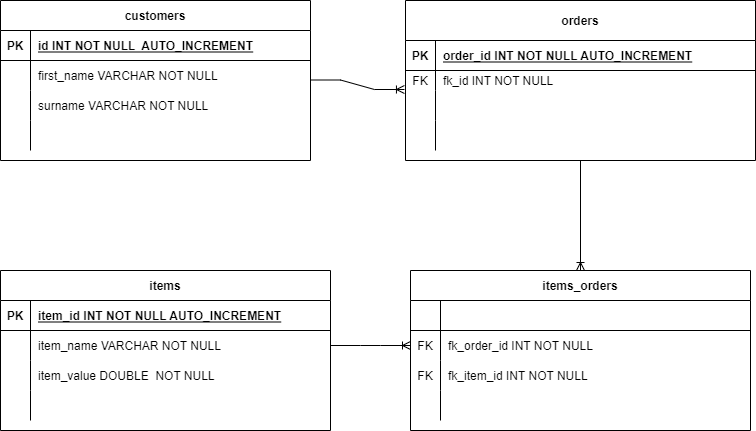

The diagram above was exported from draw.io. Its source (the exported page's mxGraphModel, read from the mxfile embedded in the PNG):
<mxGraphModel dx="1382" dy="764" grid="1" gridSize="10" guides="1" tooltips="1" connect="1" arrows="1" fold="1" page="1" pageScale="1" pageWidth="827" pageHeight="1169" math="0" shadow="0">
  <root>
    <mxCell id="0" />
    <mxCell id="1" parent="0" />
    <mxCell id="PLsKmBiHKSiLcVAcU1Ma-5" value="customers" style="shape=table;startSize=30;container=1;collapsible=1;childLayout=tableLayout;fixedRows=1;rowLines=0;fontStyle=1;align=center;resizeLast=1;" parent="1" vertex="1">
      <mxGeometry x="20" y="120" width="310" height="160" as="geometry" />
    </mxCell>
    <mxCell id="PLsKmBiHKSiLcVAcU1Ma-6" value="" style="shape=tableRow;horizontal=0;startSize=0;swimlaneHead=0;swimlaneBody=0;fillColor=none;collapsible=0;dropTarget=0;points=[[0,0.5],[1,0.5]];portConstraint=eastwest;top=0;left=0;right=0;bottom=1;" parent="PLsKmBiHKSiLcVAcU1Ma-5" vertex="1">
      <mxGeometry y="30" width="310" height="30" as="geometry" />
    </mxCell>
    <mxCell id="PLsKmBiHKSiLcVAcU1Ma-7" value="PK" style="shape=partialRectangle;connectable=0;fillColor=none;top=0;left=0;bottom=0;right=0;fontStyle=1;overflow=hidden;" parent="PLsKmBiHKSiLcVAcU1Ma-6" vertex="1">
      <mxGeometry width="30" height="30" as="geometry">
        <mxRectangle width="30" height="30" as="alternateBounds" />
      </mxGeometry>
    </mxCell>
    <mxCell id="PLsKmBiHKSiLcVAcU1Ma-8" value="id INT NOT NULL  AUTO_INCREMENT" style="shape=partialRectangle;connectable=0;fillColor=none;top=0;left=0;bottom=0;right=0;align=left;spacingLeft=6;fontStyle=5;overflow=hidden;" parent="PLsKmBiHKSiLcVAcU1Ma-6" vertex="1">
      <mxGeometry x="30" width="280" height="30" as="geometry">
        <mxRectangle width="280" height="30" as="alternateBounds" />
      </mxGeometry>
    </mxCell>
    <mxCell id="PLsKmBiHKSiLcVAcU1Ma-9" value="" style="shape=tableRow;horizontal=0;startSize=0;swimlaneHead=0;swimlaneBody=0;fillColor=none;collapsible=0;dropTarget=0;points=[[0,0.5],[1,0.5]];portConstraint=eastwest;top=0;left=0;right=0;bottom=0;" parent="PLsKmBiHKSiLcVAcU1Ma-5" vertex="1">
      <mxGeometry y="60" width="310" height="30" as="geometry" />
    </mxCell>
    <mxCell id="PLsKmBiHKSiLcVAcU1Ma-10" value="" style="shape=partialRectangle;connectable=0;fillColor=none;top=0;left=0;bottom=0;right=0;editable=1;overflow=hidden;" parent="PLsKmBiHKSiLcVAcU1Ma-9" vertex="1">
      <mxGeometry width="30" height="30" as="geometry">
        <mxRectangle width="30" height="30" as="alternateBounds" />
      </mxGeometry>
    </mxCell>
    <mxCell id="PLsKmBiHKSiLcVAcU1Ma-11" value="first_name VARCHAR NOT NULL" style="shape=partialRectangle;connectable=0;fillColor=none;top=0;left=0;bottom=0;right=0;align=left;spacingLeft=6;overflow=hidden;" parent="PLsKmBiHKSiLcVAcU1Ma-9" vertex="1">
      <mxGeometry x="30" width="280" height="30" as="geometry">
        <mxRectangle width="280" height="30" as="alternateBounds" />
      </mxGeometry>
    </mxCell>
    <mxCell id="PLsKmBiHKSiLcVAcU1Ma-12" value="" style="shape=tableRow;horizontal=0;startSize=0;swimlaneHead=0;swimlaneBody=0;fillColor=none;collapsible=0;dropTarget=0;points=[[0,0.5],[1,0.5]];portConstraint=eastwest;top=0;left=0;right=0;bottom=0;" parent="PLsKmBiHKSiLcVAcU1Ma-5" vertex="1">
      <mxGeometry y="90" width="310" height="30" as="geometry" />
    </mxCell>
    <mxCell id="PLsKmBiHKSiLcVAcU1Ma-13" value="" style="shape=partialRectangle;connectable=0;fillColor=none;top=0;left=0;bottom=0;right=0;editable=1;overflow=hidden;" parent="PLsKmBiHKSiLcVAcU1Ma-12" vertex="1">
      <mxGeometry width="30" height="30" as="geometry">
        <mxRectangle width="30" height="30" as="alternateBounds" />
      </mxGeometry>
    </mxCell>
    <mxCell id="PLsKmBiHKSiLcVAcU1Ma-14" value="surname VARCHAR NOT NULL" style="shape=partialRectangle;connectable=0;fillColor=none;top=0;left=0;bottom=0;right=0;align=left;spacingLeft=6;overflow=hidden;" parent="PLsKmBiHKSiLcVAcU1Ma-12" vertex="1">
      <mxGeometry x="30" width="280" height="30" as="geometry">
        <mxRectangle width="280" height="30" as="alternateBounds" />
      </mxGeometry>
    </mxCell>
    <mxCell id="PLsKmBiHKSiLcVAcU1Ma-15" value="" style="shape=tableRow;horizontal=0;startSize=0;swimlaneHead=0;swimlaneBody=0;fillColor=none;collapsible=0;dropTarget=0;points=[[0,0.5],[1,0.5]];portConstraint=eastwest;top=0;left=0;right=0;bottom=0;" parent="PLsKmBiHKSiLcVAcU1Ma-5" vertex="1">
      <mxGeometry y="120" width="310" height="30" as="geometry" />
    </mxCell>
    <mxCell id="PLsKmBiHKSiLcVAcU1Ma-16" value="" style="shape=partialRectangle;connectable=0;fillColor=none;top=0;left=0;bottom=0;right=0;editable=1;overflow=hidden;" parent="PLsKmBiHKSiLcVAcU1Ma-15" vertex="1">
      <mxGeometry width="30" height="30" as="geometry">
        <mxRectangle width="30" height="30" as="alternateBounds" />
      </mxGeometry>
    </mxCell>
    <mxCell id="PLsKmBiHKSiLcVAcU1Ma-17" value="" style="shape=partialRectangle;connectable=0;fillColor=none;top=0;left=0;bottom=0;right=0;align=left;spacingLeft=6;overflow=hidden;" parent="PLsKmBiHKSiLcVAcU1Ma-15" vertex="1">
      <mxGeometry x="30" width="280" height="30" as="geometry">
        <mxRectangle width="280" height="30" as="alternateBounds" />
      </mxGeometry>
    </mxCell>
    <mxCell id="PLsKmBiHKSiLcVAcU1Ma-73" style="edgeStyle=orthogonalEdgeStyle;rounded=0;orthogonalLoop=1;jettySize=auto;html=1;entryX=0.5;entryY=0;entryDx=0;entryDy=0;endArrow=ERoneToMany;endFill=0;" parent="1" source="PLsKmBiHKSiLcVAcU1Ma-18" target="PLsKmBiHKSiLcVAcU1Ma-58" edge="1">
      <mxGeometry relative="1" as="geometry" />
    </mxCell>
    <mxCell id="PLsKmBiHKSiLcVAcU1Ma-18" value="orders" style="shape=table;startSize=40;container=1;collapsible=1;childLayout=tableLayout;fixedRows=1;rowLines=0;fontStyle=1;align=center;resizeLast=1;" parent="1" vertex="1">
      <mxGeometry x="425" y="120" width="350" height="160" as="geometry" />
    </mxCell>
    <mxCell id="PLsKmBiHKSiLcVAcU1Ma-19" value="" style="shape=tableRow;horizontal=0;startSize=0;swimlaneHead=0;swimlaneBody=0;fillColor=none;collapsible=0;dropTarget=0;points=[[0,0.5],[1,0.5]];portConstraint=eastwest;top=0;left=0;right=0;bottom=1;" parent="PLsKmBiHKSiLcVAcU1Ma-18" vertex="1">
      <mxGeometry y="40" width="350" height="30" as="geometry" />
    </mxCell>
    <mxCell id="PLsKmBiHKSiLcVAcU1Ma-20" value="PK" style="shape=partialRectangle;connectable=0;fillColor=none;top=0;left=0;bottom=0;right=0;fontStyle=1;overflow=hidden;" parent="PLsKmBiHKSiLcVAcU1Ma-19" vertex="1">
      <mxGeometry width="30" height="30" as="geometry">
        <mxRectangle width="30" height="30" as="alternateBounds" />
      </mxGeometry>
    </mxCell>
    <mxCell id="PLsKmBiHKSiLcVAcU1Ma-21" value="order_id INT NOT NULL AUTO_INCREMENT" style="shape=partialRectangle;connectable=0;fillColor=none;top=0;left=0;bottom=0;right=0;align=left;spacingLeft=6;fontStyle=5;overflow=hidden;" parent="PLsKmBiHKSiLcVAcU1Ma-19" vertex="1">
      <mxGeometry x="30" width="320" height="30" as="geometry">
        <mxRectangle width="320" height="30" as="alternateBounds" />
      </mxGeometry>
    </mxCell>
    <mxCell id="PLsKmBiHKSiLcVAcU1Ma-22" value="" style="shape=tableRow;horizontal=0;startSize=0;swimlaneHead=0;swimlaneBody=0;fillColor=none;collapsible=0;dropTarget=0;points=[[0,0.5],[1,0.5]];portConstraint=eastwest;top=0;left=0;right=0;bottom=0;" parent="PLsKmBiHKSiLcVAcU1Ma-18" vertex="1">
      <mxGeometry y="70" width="350" height="20" as="geometry" />
    </mxCell>
    <mxCell id="PLsKmBiHKSiLcVAcU1Ma-23" value="FK" style="shape=partialRectangle;connectable=0;fillColor=none;top=0;left=0;bottom=0;right=0;editable=1;overflow=hidden;" parent="PLsKmBiHKSiLcVAcU1Ma-22" vertex="1">
      <mxGeometry width="30" height="20" as="geometry">
        <mxRectangle width="30" height="20" as="alternateBounds" />
      </mxGeometry>
    </mxCell>
    <mxCell id="PLsKmBiHKSiLcVAcU1Ma-24" value="fk_id INT NOT NULL" style="shape=partialRectangle;connectable=0;fillColor=none;top=0;left=0;bottom=0;right=0;align=left;spacingLeft=6;overflow=hidden;" parent="PLsKmBiHKSiLcVAcU1Ma-22" vertex="1">
      <mxGeometry x="30" width="320" height="20" as="geometry">
        <mxRectangle width="320" height="20" as="alternateBounds" />
      </mxGeometry>
    </mxCell>
    <mxCell id="PLsKmBiHKSiLcVAcU1Ma-25" value="" style="shape=tableRow;horizontal=0;startSize=0;swimlaneHead=0;swimlaneBody=0;fillColor=none;collapsible=0;dropTarget=0;points=[[0,0.5],[1,0.5]];portConstraint=eastwest;top=0;left=0;right=0;bottom=0;" parent="PLsKmBiHKSiLcVAcU1Ma-18" vertex="1">
      <mxGeometry y="90" width="350" height="30" as="geometry" />
    </mxCell>
    <mxCell id="PLsKmBiHKSiLcVAcU1Ma-26" value="" style="shape=partialRectangle;connectable=0;fillColor=none;top=0;left=0;bottom=0;right=0;editable=1;overflow=hidden;" parent="PLsKmBiHKSiLcVAcU1Ma-25" vertex="1">
      <mxGeometry width="30" height="30" as="geometry">
        <mxRectangle width="30" height="30" as="alternateBounds" />
      </mxGeometry>
    </mxCell>
    <mxCell id="PLsKmBiHKSiLcVAcU1Ma-27" value="" style="shape=partialRectangle;connectable=0;fillColor=none;top=0;left=0;bottom=0;right=0;align=left;spacingLeft=6;overflow=hidden;" parent="PLsKmBiHKSiLcVAcU1Ma-25" vertex="1">
      <mxGeometry x="30" width="320" height="30" as="geometry">
        <mxRectangle width="320" height="30" as="alternateBounds" />
      </mxGeometry>
    </mxCell>
    <mxCell id="PLsKmBiHKSiLcVAcU1Ma-28" value="" style="shape=tableRow;horizontal=0;startSize=0;swimlaneHead=0;swimlaneBody=0;fillColor=none;collapsible=0;dropTarget=0;points=[[0,0.5],[1,0.5]];portConstraint=eastwest;top=0;left=0;right=0;bottom=0;" parent="PLsKmBiHKSiLcVAcU1Ma-18" vertex="1">
      <mxGeometry y="120" width="350" height="30" as="geometry" />
    </mxCell>
    <mxCell id="PLsKmBiHKSiLcVAcU1Ma-29" value="" style="shape=partialRectangle;connectable=0;fillColor=none;top=0;left=0;bottom=0;right=0;editable=1;overflow=hidden;" parent="PLsKmBiHKSiLcVAcU1Ma-28" vertex="1">
      <mxGeometry width="30" height="30" as="geometry">
        <mxRectangle width="30" height="30" as="alternateBounds" />
      </mxGeometry>
    </mxCell>
    <mxCell id="PLsKmBiHKSiLcVAcU1Ma-30" value="" style="shape=partialRectangle;connectable=0;fillColor=none;top=0;left=0;bottom=0;right=0;align=left;spacingLeft=6;overflow=hidden;" parent="PLsKmBiHKSiLcVAcU1Ma-28" vertex="1">
      <mxGeometry x="30" width="320" height="30" as="geometry">
        <mxRectangle width="320" height="30" as="alternateBounds" />
      </mxGeometry>
    </mxCell>
    <mxCell id="PLsKmBiHKSiLcVAcU1Ma-31" value="items" style="shape=table;startSize=30;container=1;collapsible=1;childLayout=tableLayout;fixedRows=1;rowLines=0;fontStyle=1;align=center;resizeLast=1;" parent="1" vertex="1">
      <mxGeometry x="20" y="390" width="330" height="160" as="geometry" />
    </mxCell>
    <mxCell id="PLsKmBiHKSiLcVAcU1Ma-32" value="" style="shape=tableRow;horizontal=0;startSize=0;swimlaneHead=0;swimlaneBody=0;fillColor=none;collapsible=0;dropTarget=0;points=[[0,0.5],[1,0.5]];portConstraint=eastwest;top=0;left=0;right=0;bottom=1;" parent="PLsKmBiHKSiLcVAcU1Ma-31" vertex="1">
      <mxGeometry y="30" width="330" height="30" as="geometry" />
    </mxCell>
    <mxCell id="PLsKmBiHKSiLcVAcU1Ma-33" value="PK" style="shape=partialRectangle;connectable=0;fillColor=none;top=0;left=0;bottom=0;right=0;fontStyle=1;overflow=hidden;" parent="PLsKmBiHKSiLcVAcU1Ma-32" vertex="1">
      <mxGeometry width="30" height="30" as="geometry">
        <mxRectangle width="30" height="30" as="alternateBounds" />
      </mxGeometry>
    </mxCell>
    <mxCell id="PLsKmBiHKSiLcVAcU1Ma-34" value="item_id INT NOT NULL AUTO_INCREMENT" style="shape=partialRectangle;connectable=0;fillColor=none;top=0;left=0;bottom=0;right=0;align=left;spacingLeft=6;fontStyle=5;overflow=hidden;" parent="PLsKmBiHKSiLcVAcU1Ma-32" vertex="1">
      <mxGeometry x="30" width="300" height="30" as="geometry">
        <mxRectangle width="300" height="30" as="alternateBounds" />
      </mxGeometry>
    </mxCell>
    <mxCell id="PLsKmBiHKSiLcVAcU1Ma-35" value="" style="shape=tableRow;horizontal=0;startSize=0;swimlaneHead=0;swimlaneBody=0;fillColor=none;collapsible=0;dropTarget=0;points=[[0,0.5],[1,0.5]];portConstraint=eastwest;top=0;left=0;right=0;bottom=0;" parent="PLsKmBiHKSiLcVAcU1Ma-31" vertex="1">
      <mxGeometry y="60" width="330" height="30" as="geometry" />
    </mxCell>
    <mxCell id="PLsKmBiHKSiLcVAcU1Ma-36" value="" style="shape=partialRectangle;connectable=0;fillColor=none;top=0;left=0;bottom=0;right=0;editable=1;overflow=hidden;" parent="PLsKmBiHKSiLcVAcU1Ma-35" vertex="1">
      <mxGeometry width="30" height="30" as="geometry">
        <mxRectangle width="30" height="30" as="alternateBounds" />
      </mxGeometry>
    </mxCell>
    <mxCell id="PLsKmBiHKSiLcVAcU1Ma-37" value="item_name VARCHAR NOT NULL" style="shape=partialRectangle;connectable=0;fillColor=none;top=0;left=0;bottom=0;right=0;align=left;spacingLeft=6;overflow=hidden;" parent="PLsKmBiHKSiLcVAcU1Ma-35" vertex="1">
      <mxGeometry x="30" width="300" height="30" as="geometry">
        <mxRectangle width="300" height="30" as="alternateBounds" />
      </mxGeometry>
    </mxCell>
    <mxCell id="PLsKmBiHKSiLcVAcU1Ma-38" value="" style="shape=tableRow;horizontal=0;startSize=0;swimlaneHead=0;swimlaneBody=0;fillColor=none;collapsible=0;dropTarget=0;points=[[0,0.5],[1,0.5]];portConstraint=eastwest;top=0;left=0;right=0;bottom=0;" parent="PLsKmBiHKSiLcVAcU1Ma-31" vertex="1">
      <mxGeometry y="90" width="330" height="30" as="geometry" />
    </mxCell>
    <mxCell id="PLsKmBiHKSiLcVAcU1Ma-39" value="" style="shape=partialRectangle;connectable=0;fillColor=none;top=0;left=0;bottom=0;right=0;editable=1;overflow=hidden;" parent="PLsKmBiHKSiLcVAcU1Ma-38" vertex="1">
      <mxGeometry width="30" height="30" as="geometry">
        <mxRectangle width="30" height="30" as="alternateBounds" />
      </mxGeometry>
    </mxCell>
    <mxCell id="PLsKmBiHKSiLcVAcU1Ma-40" value="item_value DOUBLE  NOT NULL" style="shape=partialRectangle;connectable=0;fillColor=none;top=0;left=0;bottom=0;right=0;align=left;spacingLeft=6;overflow=hidden;" parent="PLsKmBiHKSiLcVAcU1Ma-38" vertex="1">
      <mxGeometry x="30" width="300" height="30" as="geometry">
        <mxRectangle width="300" height="30" as="alternateBounds" />
      </mxGeometry>
    </mxCell>
    <mxCell id="PLsKmBiHKSiLcVAcU1Ma-41" value="" style="shape=tableRow;horizontal=0;startSize=0;swimlaneHead=0;swimlaneBody=0;fillColor=none;collapsible=0;dropTarget=0;points=[[0,0.5],[1,0.5]];portConstraint=eastwest;top=0;left=0;right=0;bottom=0;" parent="PLsKmBiHKSiLcVAcU1Ma-31" vertex="1">
      <mxGeometry y="120" width="330" height="30" as="geometry" />
    </mxCell>
    <mxCell id="PLsKmBiHKSiLcVAcU1Ma-42" value="" style="shape=partialRectangle;connectable=0;fillColor=none;top=0;left=0;bottom=0;right=0;editable=1;overflow=hidden;" parent="PLsKmBiHKSiLcVAcU1Ma-41" vertex="1">
      <mxGeometry width="30" height="30" as="geometry">
        <mxRectangle width="30" height="30" as="alternateBounds" />
      </mxGeometry>
    </mxCell>
    <mxCell id="PLsKmBiHKSiLcVAcU1Ma-43" value="" style="shape=partialRectangle;connectable=0;fillColor=none;top=0;left=0;bottom=0;right=0;align=left;spacingLeft=6;overflow=hidden;" parent="PLsKmBiHKSiLcVAcU1Ma-41" vertex="1">
      <mxGeometry x="30" width="300" height="30" as="geometry">
        <mxRectangle width="300" height="30" as="alternateBounds" />
      </mxGeometry>
    </mxCell>
    <mxCell id="PLsKmBiHKSiLcVAcU1Ma-57" value="" style="edgeStyle=entityRelationEdgeStyle;fontSize=12;html=1;endArrow=ERoneToMany;rounded=0;entryX=-0.003;entryY=0.95;entryDx=0;entryDy=0;entryPerimeter=0;" parent="1" target="PLsKmBiHKSiLcVAcU1Ma-22" edge="1">
      <mxGeometry width="100" height="100" relative="1" as="geometry">
        <mxPoint x="330" y="199.5" as="sourcePoint" />
        <mxPoint x="450" y="199" as="targetPoint" />
      </mxGeometry>
    </mxCell>
    <mxCell id="PLsKmBiHKSiLcVAcU1Ma-58" value="items_orders" style="shape=table;startSize=30;container=1;collapsible=1;childLayout=tableLayout;fixedRows=1;rowLines=0;fontStyle=1;align=center;resizeLast=1;" parent="1" vertex="1">
      <mxGeometry x="430" y="390" width="340" height="160" as="geometry" />
    </mxCell>
    <mxCell id="PLsKmBiHKSiLcVAcU1Ma-59" value="" style="shape=tableRow;horizontal=0;startSize=0;swimlaneHead=0;swimlaneBody=0;fillColor=none;collapsible=0;dropTarget=0;points=[[0,0.5],[1,0.5]];portConstraint=eastwest;top=0;left=0;right=0;bottom=1;" parent="PLsKmBiHKSiLcVAcU1Ma-58" vertex="1">
      <mxGeometry y="30" width="340" height="30" as="geometry" />
    </mxCell>
    <mxCell id="PLsKmBiHKSiLcVAcU1Ma-60" value="" style="shape=partialRectangle;connectable=0;fillColor=none;top=0;left=0;bottom=0;right=0;fontStyle=1;overflow=hidden;" parent="PLsKmBiHKSiLcVAcU1Ma-59" vertex="1">
      <mxGeometry width="30" height="30" as="geometry">
        <mxRectangle width="30" height="30" as="alternateBounds" />
      </mxGeometry>
    </mxCell>
    <mxCell id="PLsKmBiHKSiLcVAcU1Ma-61" value="" style="shape=partialRectangle;connectable=0;fillColor=none;top=0;left=0;bottom=0;right=0;align=left;spacingLeft=6;fontStyle=5;overflow=hidden;" parent="PLsKmBiHKSiLcVAcU1Ma-59" vertex="1">
      <mxGeometry x="30" width="310" height="30" as="geometry">
        <mxRectangle width="310" height="30" as="alternateBounds" />
      </mxGeometry>
    </mxCell>
    <mxCell id="PLsKmBiHKSiLcVAcU1Ma-62" value="" style="shape=tableRow;horizontal=0;startSize=0;swimlaneHead=0;swimlaneBody=0;fillColor=none;collapsible=0;dropTarget=0;points=[[0,0.5],[1,0.5]];portConstraint=eastwest;top=0;left=0;right=0;bottom=0;" parent="PLsKmBiHKSiLcVAcU1Ma-58" vertex="1">
      <mxGeometry y="60" width="340" height="30" as="geometry" />
    </mxCell>
    <mxCell id="PLsKmBiHKSiLcVAcU1Ma-63" value="FK" style="shape=partialRectangle;connectable=0;fillColor=none;top=0;left=0;bottom=0;right=0;editable=1;overflow=hidden;" parent="PLsKmBiHKSiLcVAcU1Ma-62" vertex="1">
      <mxGeometry width="30" height="30" as="geometry">
        <mxRectangle width="30" height="30" as="alternateBounds" />
      </mxGeometry>
    </mxCell>
    <mxCell id="PLsKmBiHKSiLcVAcU1Ma-64" value="fk_order_id INT NOT NULL" style="shape=partialRectangle;connectable=0;fillColor=none;top=0;left=0;bottom=0;right=0;align=left;spacingLeft=6;overflow=hidden;" parent="PLsKmBiHKSiLcVAcU1Ma-62" vertex="1">
      <mxGeometry x="30" width="310" height="30" as="geometry">
        <mxRectangle width="310" height="30" as="alternateBounds" />
      </mxGeometry>
    </mxCell>
    <mxCell id="PLsKmBiHKSiLcVAcU1Ma-65" value="" style="shape=tableRow;horizontal=0;startSize=0;swimlaneHead=0;swimlaneBody=0;fillColor=none;collapsible=0;dropTarget=0;points=[[0,0.5],[1,0.5]];portConstraint=eastwest;top=0;left=0;right=0;bottom=0;" parent="PLsKmBiHKSiLcVAcU1Ma-58" vertex="1">
      <mxGeometry y="90" width="340" height="30" as="geometry" />
    </mxCell>
    <mxCell id="PLsKmBiHKSiLcVAcU1Ma-66" value="FK" style="shape=partialRectangle;connectable=0;fillColor=none;top=0;left=0;bottom=0;right=0;editable=1;overflow=hidden;" parent="PLsKmBiHKSiLcVAcU1Ma-65" vertex="1">
      <mxGeometry width="30" height="30" as="geometry">
        <mxRectangle width="30" height="30" as="alternateBounds" />
      </mxGeometry>
    </mxCell>
    <mxCell id="PLsKmBiHKSiLcVAcU1Ma-67" value="fk_item_id INT NOT NULL" style="shape=partialRectangle;connectable=0;fillColor=none;top=0;left=0;bottom=0;right=0;align=left;spacingLeft=6;overflow=hidden;" parent="PLsKmBiHKSiLcVAcU1Ma-65" vertex="1">
      <mxGeometry x="30" width="310" height="30" as="geometry">
        <mxRectangle width="310" height="30" as="alternateBounds" />
      </mxGeometry>
    </mxCell>
    <mxCell id="PLsKmBiHKSiLcVAcU1Ma-68" value="" style="shape=tableRow;horizontal=0;startSize=0;swimlaneHead=0;swimlaneBody=0;fillColor=none;collapsible=0;dropTarget=0;points=[[0,0.5],[1,0.5]];portConstraint=eastwest;top=0;left=0;right=0;bottom=0;" parent="PLsKmBiHKSiLcVAcU1Ma-58" vertex="1">
      <mxGeometry y="120" width="340" height="30" as="geometry" />
    </mxCell>
    <mxCell id="PLsKmBiHKSiLcVAcU1Ma-69" value="" style="shape=partialRectangle;connectable=0;fillColor=none;top=0;left=0;bottom=0;right=0;editable=1;overflow=hidden;" parent="PLsKmBiHKSiLcVAcU1Ma-68" vertex="1">
      <mxGeometry width="30" height="30" as="geometry">
        <mxRectangle width="30" height="30" as="alternateBounds" />
      </mxGeometry>
    </mxCell>
    <mxCell id="PLsKmBiHKSiLcVAcU1Ma-70" value="" style="shape=partialRectangle;connectable=0;fillColor=none;top=0;left=0;bottom=0;right=0;align=left;spacingLeft=6;overflow=hidden;" parent="PLsKmBiHKSiLcVAcU1Ma-68" vertex="1">
      <mxGeometry x="30" width="310" height="30" as="geometry">
        <mxRectangle width="310" height="30" as="alternateBounds" />
      </mxGeometry>
    </mxCell>
    <mxCell id="PLsKmBiHKSiLcVAcU1Ma-71" value="" style="edgeStyle=entityRelationEdgeStyle;fontSize=12;html=1;endArrow=ERoneToMany;rounded=0;exitX=1;exitY=0.5;exitDx=0;exitDy=0;entryX=0;entryY=0.5;entryDx=0;entryDy=0;" parent="1" source="PLsKmBiHKSiLcVAcU1Ma-35" target="PLsKmBiHKSiLcVAcU1Ma-62" edge="1">
      <mxGeometry width="100" height="100" relative="1" as="geometry">
        <mxPoint x="350" y="410" as="sourcePoint" />
        <mxPoint x="430" y="457" as="targetPoint" />
      </mxGeometry>
    </mxCell>
  </root>
</mxGraphModel>